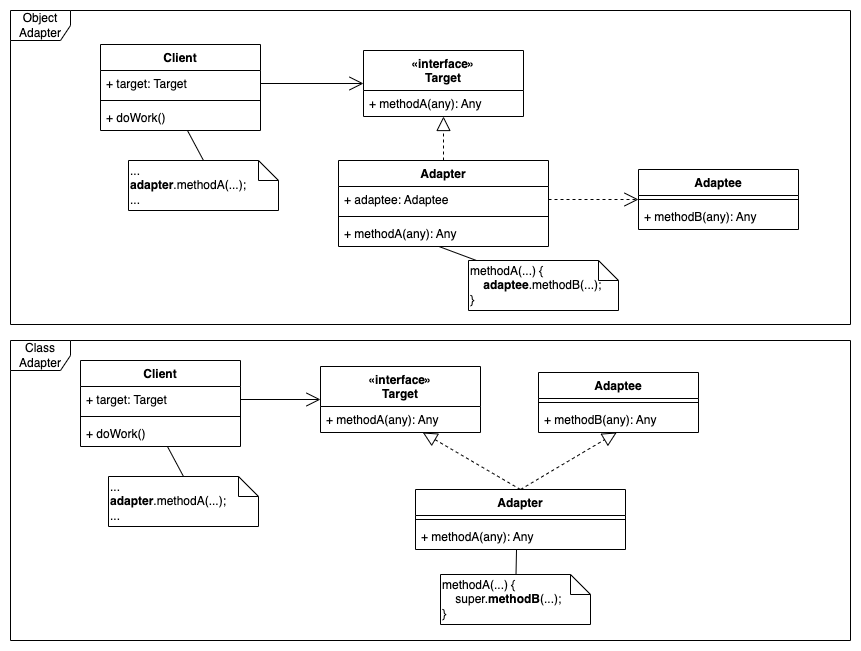

The diagram above was exported from draw.io. Its source (the exported page's mxGraphModel, read from the mxfile embedded in the PNG):
<mxGraphModel dx="1350" dy="749" grid="1" gridSize="10" guides="1" tooltips="1" connect="1" arrows="1" fold="1" page="1" pageScale="1" pageWidth="1200" pageHeight="1600" math="0" shadow="0">
  <root>
    <mxCell id="0" />
    <mxCell id="1" parent="0" />
    <mxCell id="YR0uPuDpdqVOFc6Zn5xs-1" value="Adapter" style="swimlane;fontStyle=1;align=center;verticalAlign=top;childLayout=stackLayout;horizontal=1;startSize=26;horizontalStack=0;resizeParent=1;resizeParentMax=0;resizeLast=0;collapsible=1;marginBottom=0;" vertex="1" parent="1">
      <mxGeometry x="408" y="170" width="210" height="86" as="geometry" />
    </mxCell>
    <mxCell id="YR0uPuDpdqVOFc6Zn5xs-2" value="+ adaptee: Adaptee" style="text;strokeColor=none;fillColor=none;align=left;verticalAlign=top;spacingLeft=4;spacingRight=4;overflow=hidden;rotatable=0;points=[[0,0.5],[1,0.5]];portConstraint=eastwest;" vertex="1" parent="YR0uPuDpdqVOFc6Zn5xs-1">
      <mxGeometry y="26" width="210" height="26" as="geometry" />
    </mxCell>
    <mxCell id="YR0uPuDpdqVOFc6Zn5xs-3" value="" style="line;strokeWidth=1;fillColor=none;align=left;verticalAlign=middle;spacingTop=-1;spacingLeft=3;spacingRight=3;rotatable=0;labelPosition=right;points=[];portConstraint=eastwest;" vertex="1" parent="YR0uPuDpdqVOFc6Zn5xs-1">
      <mxGeometry y="52" width="210" height="8" as="geometry" />
    </mxCell>
    <mxCell id="YR0uPuDpdqVOFc6Zn5xs-4" value="+ methodA(any): Any" style="text;strokeColor=none;fillColor=none;align=left;verticalAlign=top;spacingLeft=4;spacingRight=4;overflow=hidden;rotatable=0;points=[[0,0.5],[1,0.5]];portConstraint=eastwest;" vertex="1" parent="YR0uPuDpdqVOFc6Zn5xs-1">
      <mxGeometry y="60" width="210" height="26" as="geometry" />
    </mxCell>
    <mxCell id="YR0uPuDpdqVOFc6Zn5xs-11" value="«interface»&#10;Target" style="swimlane;fontStyle=1;childLayout=stackLayout;horizontal=1;startSize=40;fillColor=none;horizontalStack=0;resizeParent=1;resizeParentMax=0;resizeLast=0;collapsible=1;marginBottom=0;" vertex="1" parent="1">
      <mxGeometry x="433" y="60" width="160" height="66" as="geometry" />
    </mxCell>
    <mxCell id="YR0uPuDpdqVOFc6Zn5xs-12" value="+ methodA(any): Any" style="text;strokeColor=none;fillColor=none;align=left;verticalAlign=top;spacingLeft=4;spacingRight=4;overflow=hidden;rotatable=0;points=[[0,0.5],[1,0.5]];portConstraint=eastwest;" vertex="1" parent="YR0uPuDpdqVOFc6Zn5xs-11">
      <mxGeometry y="40" width="160" height="26" as="geometry" />
    </mxCell>
    <mxCell id="YR0uPuDpdqVOFc6Zn5xs-18" value="Client" style="swimlane;fontStyle=1;align=center;verticalAlign=top;childLayout=stackLayout;horizontal=1;startSize=26;horizontalStack=0;resizeParent=1;resizeParentMax=0;resizeLast=0;collapsible=1;marginBottom=0;" vertex="1" parent="1">
      <mxGeometry x="170" y="54" width="160" height="86" as="geometry" />
    </mxCell>
    <mxCell id="YR0uPuDpdqVOFc6Zn5xs-19" value="+ target: Target" style="text;strokeColor=none;fillColor=none;align=left;verticalAlign=top;spacingLeft=4;spacingRight=4;overflow=hidden;rotatable=0;points=[[0,0.5],[1,0.5]];portConstraint=eastwest;" vertex="1" parent="YR0uPuDpdqVOFc6Zn5xs-18">
      <mxGeometry y="26" width="160" height="26" as="geometry" />
    </mxCell>
    <mxCell id="YR0uPuDpdqVOFc6Zn5xs-20" value="" style="line;strokeWidth=1;fillColor=none;align=left;verticalAlign=middle;spacingTop=-1;spacingLeft=3;spacingRight=3;rotatable=0;labelPosition=right;points=[];portConstraint=eastwest;" vertex="1" parent="YR0uPuDpdqVOFc6Zn5xs-18">
      <mxGeometry y="52" width="160" height="8" as="geometry" />
    </mxCell>
    <mxCell id="YR0uPuDpdqVOFc6Zn5xs-21" value="+ doWork()" style="text;strokeColor=none;fillColor=none;align=left;verticalAlign=top;spacingLeft=4;spacingRight=4;overflow=hidden;rotatable=0;points=[[0,0.5],[1,0.5]];portConstraint=eastwest;" vertex="1" parent="YR0uPuDpdqVOFc6Zn5xs-18">
      <mxGeometry y="60" width="160" height="26" as="geometry" />
    </mxCell>
    <mxCell id="YR0uPuDpdqVOFc6Zn5xs-22" value="Adaptee" style="swimlane;fontStyle=1;align=center;verticalAlign=top;childLayout=stackLayout;horizontal=1;startSize=26;horizontalStack=0;resizeParent=1;resizeParentMax=0;resizeLast=0;collapsible=1;marginBottom=0;" vertex="1" parent="1">
      <mxGeometry x="708" y="179" width="160" height="60" as="geometry" />
    </mxCell>
    <mxCell id="YR0uPuDpdqVOFc6Zn5xs-24" value="" style="line;strokeWidth=1;fillColor=none;align=left;verticalAlign=middle;spacingTop=-1;spacingLeft=3;spacingRight=3;rotatable=0;labelPosition=right;points=[];portConstraint=eastwest;" vertex="1" parent="YR0uPuDpdqVOFc6Zn5xs-22">
      <mxGeometry y="26" width="160" height="8" as="geometry" />
    </mxCell>
    <mxCell id="YR0uPuDpdqVOFc6Zn5xs-25" value="+ methodB(any): Any" style="text;strokeColor=none;fillColor=none;align=left;verticalAlign=top;spacingLeft=4;spacingRight=4;overflow=hidden;rotatable=0;points=[[0,0.5],[1,0.5]];portConstraint=eastwest;" vertex="1" parent="YR0uPuDpdqVOFc6Zn5xs-22">
      <mxGeometry y="34" width="160" height="26" as="geometry" />
    </mxCell>
    <mxCell id="YR0uPuDpdqVOFc6Zn5xs-32" value="" style="endArrow=open;dashed=1;endFill=1;endSize=12;html=1;rounded=0;exitX=1;exitY=0.5;exitDx=0;exitDy=0;entryX=0;entryY=0.5;entryDx=0;entryDy=0;" edge="1" parent="1" source="YR0uPuDpdqVOFc6Zn5xs-2" target="YR0uPuDpdqVOFc6Zn5xs-22">
      <mxGeometry width="160" relative="1" as="geometry">
        <mxPoint x="558" y="310" as="sourcePoint" />
        <mxPoint x="718" y="310" as="targetPoint" />
      </mxGeometry>
    </mxCell>
    <mxCell id="YR0uPuDpdqVOFc6Zn5xs-33" value="" style="endArrow=block;dashed=1;endFill=0;endSize=12;html=1;rounded=0;" edge="1" parent="1" source="YR0uPuDpdqVOFc6Zn5xs-1" target="YR0uPuDpdqVOFc6Zn5xs-12">
      <mxGeometry width="160" relative="1" as="geometry">
        <mxPoint x="438" y="280" as="sourcePoint" />
        <mxPoint x="598" y="280" as="targetPoint" />
      </mxGeometry>
    </mxCell>
    <mxCell id="YR0uPuDpdqVOFc6Zn5xs-35" value="" style="endArrow=open;endFill=1;endSize=12;html=1;rounded=0;exitX=1;exitY=0.5;exitDx=0;exitDy=0;entryX=0;entryY=0.5;entryDx=0;entryDy=0;" edge="1" parent="1" source="YR0uPuDpdqVOFc6Zn5xs-19" target="YR0uPuDpdqVOFc6Zn5xs-11">
      <mxGeometry width="160" relative="1" as="geometry">
        <mxPoint x="328" y="260" as="sourcePoint" />
        <mxPoint x="488" y="260" as="targetPoint" />
      </mxGeometry>
    </mxCell>
    <mxCell id="YR0uPuDpdqVOFc6Zn5xs-36" value="...&lt;b&gt;&lt;br&gt;adapter&lt;/b&gt;.methodA(...);&lt;br&gt;..." style="shape=note;size=20;whiteSpace=wrap;html=1;align=left;" vertex="1" parent="1">
      <mxGeometry x="198" y="170" width="150" height="50" as="geometry" />
    </mxCell>
    <mxCell id="YR0uPuDpdqVOFc6Zn5xs-37" value="methodA(...) {&lt;br&gt;&lt;b&gt;&amp;nbsp; &amp;nbsp; adaptee&lt;/b&gt;.methodB(...);&lt;br&gt;}" style="shape=note;size=20;whiteSpace=wrap;html=1;align=left;" vertex="1" parent="1">
      <mxGeometry x="538" y="270" width="150" height="50" as="geometry" />
    </mxCell>
    <mxCell id="YR0uPuDpdqVOFc6Zn5xs-40" value="" style="endArrow=none;html=1;rounded=0;exitX=0.5;exitY=0;exitDx=0;exitDy=0;exitPerimeter=0;" edge="1" parent="1" source="YR0uPuDpdqVOFc6Zn5xs-36" target="YR0uPuDpdqVOFc6Zn5xs-21">
      <mxGeometry relative="1" as="geometry">
        <mxPoint x="218" y="380" as="sourcePoint" />
        <mxPoint x="378" y="380" as="targetPoint" />
      </mxGeometry>
    </mxCell>
    <mxCell id="YR0uPuDpdqVOFc6Zn5xs-41" value="" style="endArrow=none;html=1;rounded=0;entryX=0.481;entryY=1.008;entryDx=0;entryDy=0;entryPerimeter=0;" edge="1" parent="1" source="YR0uPuDpdqVOFc6Zn5xs-37" target="YR0uPuDpdqVOFc6Zn5xs-4">
      <mxGeometry relative="1" as="geometry">
        <mxPoint x="458" y="310" as="sourcePoint" />
        <mxPoint x="262.1162790697674" y="150" as="targetPoint" />
      </mxGeometry>
    </mxCell>
    <mxCell id="YR0uPuDpdqVOFc6Zn5xs-42" value="Adapter" style="swimlane;fontStyle=1;align=center;verticalAlign=top;childLayout=stackLayout;horizontal=1;startSize=26;horizontalStack=0;resizeParent=1;resizeParentMax=0;resizeLast=0;collapsible=1;marginBottom=0;" vertex="1" parent="1">
      <mxGeometry x="485" y="499" width="210" height="60" as="geometry" />
    </mxCell>
    <mxCell id="YR0uPuDpdqVOFc6Zn5xs-44" value="" style="line;strokeWidth=1;fillColor=none;align=left;verticalAlign=middle;spacingTop=-1;spacingLeft=3;spacingRight=3;rotatable=0;labelPosition=right;points=[];portConstraint=eastwest;" vertex="1" parent="YR0uPuDpdqVOFc6Zn5xs-42">
      <mxGeometry y="26" width="210" height="8" as="geometry" />
    </mxCell>
    <mxCell id="YR0uPuDpdqVOFc6Zn5xs-45" value="+ methodA(any): Any" style="text;strokeColor=none;fillColor=none;align=left;verticalAlign=top;spacingLeft=4;spacingRight=4;overflow=hidden;rotatable=0;points=[[0,0.5],[1,0.5]];portConstraint=eastwest;" vertex="1" parent="YR0uPuDpdqVOFc6Zn5xs-42">
      <mxGeometry y="34" width="210" height="26" as="geometry" />
    </mxCell>
    <mxCell id="YR0uPuDpdqVOFc6Zn5xs-46" value="«interface»&#10;Target" style="swimlane;fontStyle=1;childLayout=stackLayout;horizontal=1;startSize=40;fillColor=none;horizontalStack=0;resizeParent=1;resizeParentMax=0;resizeLast=0;collapsible=1;marginBottom=0;" vertex="1" parent="1">
      <mxGeometry x="390" y="376" width="160" height="66" as="geometry" />
    </mxCell>
    <mxCell id="YR0uPuDpdqVOFc6Zn5xs-47" value="+ methodA(any): Any" style="text;strokeColor=none;fillColor=none;align=left;verticalAlign=top;spacingLeft=4;spacingRight=4;overflow=hidden;rotatable=0;points=[[0,0.5],[1,0.5]];portConstraint=eastwest;" vertex="1" parent="YR0uPuDpdqVOFc6Zn5xs-46">
      <mxGeometry y="40" width="160" height="26" as="geometry" />
    </mxCell>
    <mxCell id="YR0uPuDpdqVOFc6Zn5xs-48" value="Client" style="swimlane;fontStyle=1;align=center;verticalAlign=top;childLayout=stackLayout;horizontal=1;startSize=26;horizontalStack=0;resizeParent=1;resizeParentMax=0;resizeLast=0;collapsible=1;marginBottom=0;" vertex="1" parent="1">
      <mxGeometry x="150" y="370" width="160" height="86" as="geometry" />
    </mxCell>
    <mxCell id="YR0uPuDpdqVOFc6Zn5xs-49" value="+ target: Target" style="text;strokeColor=none;fillColor=none;align=left;verticalAlign=top;spacingLeft=4;spacingRight=4;overflow=hidden;rotatable=0;points=[[0,0.5],[1,0.5]];portConstraint=eastwest;" vertex="1" parent="YR0uPuDpdqVOFc6Zn5xs-48">
      <mxGeometry y="26" width="160" height="26" as="geometry" />
    </mxCell>
    <mxCell id="YR0uPuDpdqVOFc6Zn5xs-50" value="" style="line;strokeWidth=1;fillColor=none;align=left;verticalAlign=middle;spacingTop=-1;spacingLeft=3;spacingRight=3;rotatable=0;labelPosition=right;points=[];portConstraint=eastwest;" vertex="1" parent="YR0uPuDpdqVOFc6Zn5xs-48">
      <mxGeometry y="52" width="160" height="8" as="geometry" />
    </mxCell>
    <mxCell id="YR0uPuDpdqVOFc6Zn5xs-51" value="+ doWork()" style="text;strokeColor=none;fillColor=none;align=left;verticalAlign=top;spacingLeft=4;spacingRight=4;overflow=hidden;rotatable=0;points=[[0,0.5],[1,0.5]];portConstraint=eastwest;" vertex="1" parent="YR0uPuDpdqVOFc6Zn5xs-48">
      <mxGeometry y="60" width="160" height="26" as="geometry" />
    </mxCell>
    <mxCell id="YR0uPuDpdqVOFc6Zn5xs-52" value="Adaptee" style="swimlane;fontStyle=1;align=center;verticalAlign=top;childLayout=stackLayout;horizontal=1;startSize=26;horizontalStack=0;resizeParent=1;resizeParentMax=0;resizeLast=0;collapsible=1;marginBottom=0;" vertex="1" parent="1">
      <mxGeometry x="608" y="382" width="160" height="60" as="geometry" />
    </mxCell>
    <mxCell id="YR0uPuDpdqVOFc6Zn5xs-53" value="" style="line;strokeWidth=1;fillColor=none;align=left;verticalAlign=middle;spacingTop=-1;spacingLeft=3;spacingRight=3;rotatable=0;labelPosition=right;points=[];portConstraint=eastwest;" vertex="1" parent="YR0uPuDpdqVOFc6Zn5xs-52">
      <mxGeometry y="26" width="160" height="8" as="geometry" />
    </mxCell>
    <mxCell id="YR0uPuDpdqVOFc6Zn5xs-54" value="+ methodB(any): Any" style="text;strokeColor=none;fillColor=none;align=left;verticalAlign=top;spacingLeft=4;spacingRight=4;overflow=hidden;rotatable=0;points=[[0,0.5],[1,0.5]];portConstraint=eastwest;" vertex="1" parent="YR0uPuDpdqVOFc6Zn5xs-52">
      <mxGeometry y="34" width="160" height="26" as="geometry" />
    </mxCell>
    <mxCell id="YR0uPuDpdqVOFc6Zn5xs-56" value="" style="endArrow=block;dashed=1;endFill=0;endSize=12;html=1;rounded=0;exitX=0.5;exitY=0;exitDx=0;exitDy=0;" edge="1" parent="1" source="YR0uPuDpdqVOFc6Zn5xs-42" target="YR0uPuDpdqVOFc6Zn5xs-47">
      <mxGeometry width="160" relative="1" as="geometry">
        <mxPoint x="418" y="600" as="sourcePoint" />
        <mxPoint x="578" y="600" as="targetPoint" />
      </mxGeometry>
    </mxCell>
    <mxCell id="YR0uPuDpdqVOFc6Zn5xs-57" value="" style="endArrow=open;endFill=1;endSize=12;html=1;rounded=0;exitX=1;exitY=0.5;exitDx=0;exitDy=0;entryX=0;entryY=0.5;entryDx=0;entryDy=0;" edge="1" parent="1" source="YR0uPuDpdqVOFc6Zn5xs-49" target="YR0uPuDpdqVOFc6Zn5xs-46">
      <mxGeometry width="160" relative="1" as="geometry">
        <mxPoint x="308" y="576" as="sourcePoint" />
        <mxPoint x="468" y="576" as="targetPoint" />
      </mxGeometry>
    </mxCell>
    <mxCell id="YR0uPuDpdqVOFc6Zn5xs-58" value="...&lt;b&gt;&lt;br&gt;adapter&lt;/b&gt;.methodA(...);&lt;br&gt;..." style="shape=note;size=20;whiteSpace=wrap;html=1;align=left;" vertex="1" parent="1">
      <mxGeometry x="178" y="486" width="150" height="50" as="geometry" />
    </mxCell>
    <mxCell id="YR0uPuDpdqVOFc6Zn5xs-59" value="methodA(...) {&lt;br&gt;&lt;b&gt;&amp;nbsp; &amp;nbsp; &lt;/b&gt;super.&lt;b&gt;methodB&lt;/b&gt;(...);&lt;br&gt;}" style="shape=note;size=20;whiteSpace=wrap;html=1;align=left;" vertex="1" parent="1">
      <mxGeometry x="510" y="584" width="150" height="50" as="geometry" />
    </mxCell>
    <mxCell id="YR0uPuDpdqVOFc6Zn5xs-60" value="" style="endArrow=none;html=1;rounded=0;exitX=0.5;exitY=0;exitDx=0;exitDy=0;exitPerimeter=0;" edge="1" parent="1" source="YR0uPuDpdqVOFc6Zn5xs-58" target="YR0uPuDpdqVOFc6Zn5xs-51">
      <mxGeometry relative="1" as="geometry">
        <mxPoint x="198" y="696" as="sourcePoint" />
        <mxPoint x="358" y="696" as="targetPoint" />
      </mxGeometry>
    </mxCell>
    <mxCell id="YR0uPuDpdqVOFc6Zn5xs-61" value="" style="endArrow=none;html=1;rounded=0;entryX=0.481;entryY=1.008;entryDx=0;entryDy=0;entryPerimeter=0;" edge="1" parent="1" source="YR0uPuDpdqVOFc6Zn5xs-59" target="YR0uPuDpdqVOFc6Zn5xs-45">
      <mxGeometry relative="1" as="geometry">
        <mxPoint x="535" y="639" as="sourcePoint" />
        <mxPoint x="339.1162790697674" y="479" as="targetPoint" />
      </mxGeometry>
    </mxCell>
    <mxCell id="YR0uPuDpdqVOFc6Zn5xs-62" value="" style="endArrow=block;dashed=1;endFill=0;endSize=12;html=1;rounded=0;entryX=0.489;entryY=0.999;entryDx=0;entryDy=0;entryPerimeter=0;exitX=0.5;exitY=0;exitDx=0;exitDy=0;" edge="1" parent="1" source="YR0uPuDpdqVOFc6Zn5xs-42" target="YR0uPuDpdqVOFc6Zn5xs-54">
      <mxGeometry width="160" relative="1" as="geometry">
        <mxPoint x="503" y="500" as="sourcePoint" />
        <mxPoint x="503" y="456" as="targetPoint" />
      </mxGeometry>
    </mxCell>
    <mxCell id="YR0uPuDpdqVOFc6Zn5xs-63" value="Class Adapter" style="shape=umlFrame;whiteSpace=wrap;html=1;" vertex="1" parent="1">
      <mxGeometry x="80" y="350" width="840" height="300" as="geometry" />
    </mxCell>
    <mxCell id="YR0uPuDpdqVOFc6Zn5xs-64" value="Object Adapter" style="shape=umlFrame;whiteSpace=wrap;html=1;" vertex="1" parent="1">
      <mxGeometry x="80" y="20" width="840" height="314" as="geometry" />
    </mxCell>
  </root>
</mxGraphModel>